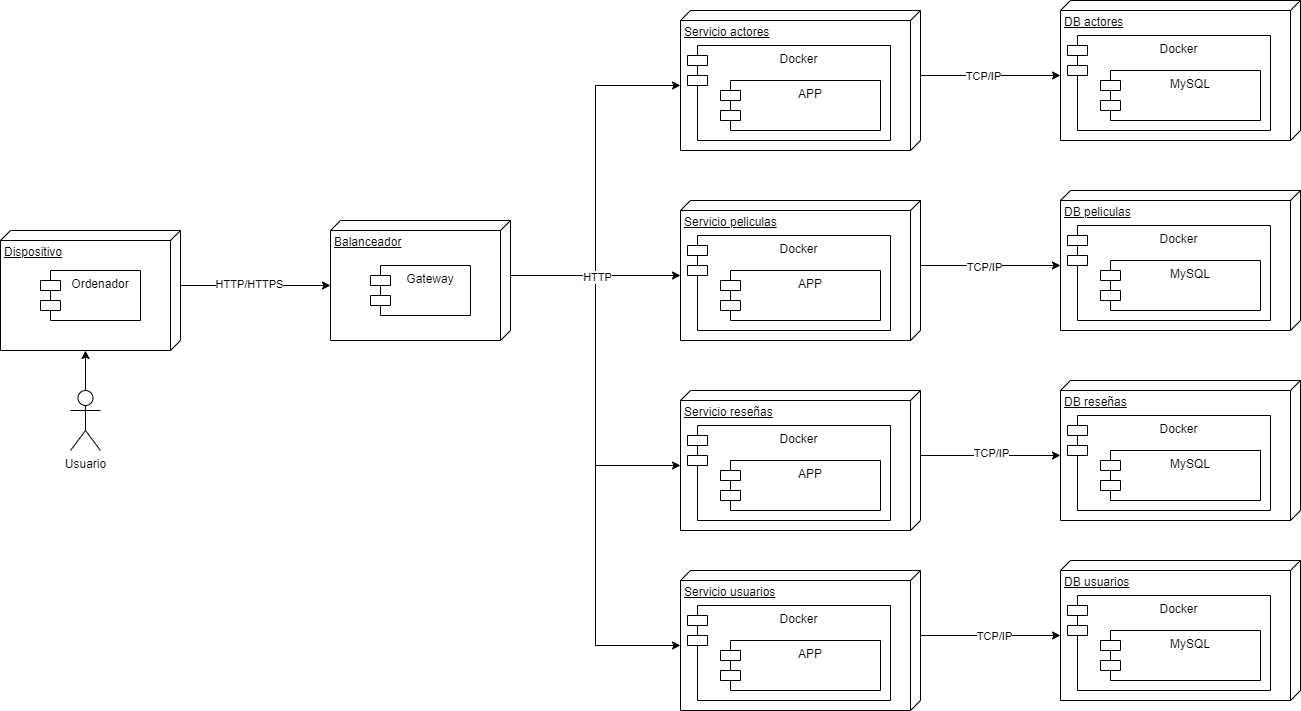

The diagram above was exported from draw.io. Its source (the exported page's mxGraphModel, read from the mxfile embedded in the PNG):
<mxGraphModel dx="954" dy="1825" grid="1" gridSize="10" guides="1" tooltips="1" connect="1" arrows="1" fold="1" page="1" pageScale="1" pageWidth="827" pageHeight="1169" math="0" shadow="0">
  <root>
    <mxCell id="0" />
    <mxCell id="1" parent="0" />
    <mxCell id="b05G2BwGBAMfBlejhULc-1" value="Dispositivo" style="verticalAlign=top;align=left;spacingTop=8;spacingLeft=2;spacingRight=12;shape=cube;size=10;direction=south;fontStyle=4;html=1;whiteSpace=wrap;" vertex="1" parent="1">
      <mxGeometry x="40" y="200" width="180" height="120" as="geometry" />
    </mxCell>
    <mxCell id="b05G2BwGBAMfBlejhULc-2" value="Ordenador" style="shape=module;align=left;spacingLeft=20;align=center;verticalAlign=top;whiteSpace=wrap;html=1;" vertex="1" parent="1">
      <mxGeometry x="80" y="240" width="100" height="50" as="geometry" />
    </mxCell>
    <mxCell id="b05G2BwGBAMfBlejhULc-3" value="Usuario" style="shape=umlActor;verticalLabelPosition=bottom;verticalAlign=top;html=1;" vertex="1" parent="1">
      <mxGeometry x="110" y="360" width="30" height="60" as="geometry" />
    </mxCell>
    <mxCell id="b05G2BwGBAMfBlejhULc-4" style="edgeStyle=orthogonalEdgeStyle;rounded=0;orthogonalLoop=1;jettySize=auto;html=1;exitX=0.5;exitY=0;exitDx=0;exitDy=0;exitPerimeter=0;entryX=0;entryY=0;entryDx=120;entryDy=95;entryPerimeter=0;" edge="1" parent="1" source="b05G2BwGBAMfBlejhULc-3" target="b05G2BwGBAMfBlejhULc-1">
      <mxGeometry relative="1" as="geometry" />
    </mxCell>
    <mxCell id="b05G2BwGBAMfBlejhULc-5" value="Balanceador" style="verticalAlign=top;align=left;spacingTop=8;spacingLeft=2;spacingRight=12;shape=cube;size=10;direction=south;fontStyle=4;html=1;whiteSpace=wrap;" vertex="1" parent="1">
      <mxGeometry x="370" y="190" width="180" height="120" as="geometry" />
    </mxCell>
    <mxCell id="b05G2BwGBAMfBlejhULc-6" value="Gateway" style="shape=module;align=left;spacingLeft=20;align=center;verticalAlign=top;whiteSpace=wrap;html=1;" vertex="1" parent="1">
      <mxGeometry x="410" y="235" width="100" height="50" as="geometry" />
    </mxCell>
    <mxCell id="b05G2BwGBAMfBlejhULc-7" style="edgeStyle=orthogonalEdgeStyle;rounded=0;orthogonalLoop=1;jettySize=auto;html=1;exitX=0;exitY=0;exitDx=55;exitDy=0;exitPerimeter=0;entryX=0;entryY=0;entryDx=65;entryDy=180;entryPerimeter=0;" edge="1" parent="1" source="b05G2BwGBAMfBlejhULc-1" target="b05G2BwGBAMfBlejhULc-5">
      <mxGeometry relative="1" as="geometry" />
    </mxCell>
    <mxCell id="b05G2BwGBAMfBlejhULc-8" value="HTTP/HTTPS" style="edgeLabel;html=1;align=center;verticalAlign=middle;resizable=0;points=[];" vertex="1" connectable="0" parent="b05G2BwGBAMfBlejhULc-7">
      <mxGeometry x="-0.0933" y="2" relative="1" as="geometry">
        <mxPoint as="offset" />
      </mxGeometry>
    </mxCell>
    <mxCell id="b05G2BwGBAMfBlejhULc-9" value="Servicio actores" style="verticalAlign=top;align=left;spacingTop=8;spacingLeft=2;spacingRight=12;shape=cube;size=10;direction=south;fontStyle=4;html=1;whiteSpace=wrap;" vertex="1" parent="1">
      <mxGeometry x="720" y="-20" width="240" height="140" as="geometry" />
    </mxCell>
    <mxCell id="b05G2BwGBAMfBlejhULc-10" value="Docker" style="shape=module;align=left;spacingLeft=20;align=center;verticalAlign=top;whiteSpace=wrap;html=1;" vertex="1" parent="1">
      <mxGeometry x="727" y="15" width="203" height="95" as="geometry" />
    </mxCell>
    <mxCell id="b05G2BwGBAMfBlejhULc-11" value="APP" style="shape=module;align=left;spacingLeft=20;align=center;verticalAlign=top;whiteSpace=wrap;html=1;" vertex="1" parent="1">
      <mxGeometry x="760" y="50" width="160" height="50" as="geometry" />
    </mxCell>
    <mxCell id="b05G2BwGBAMfBlejhULc-12" value="Servicio peliculas" style="verticalAlign=top;align=left;spacingTop=8;spacingLeft=2;spacingRight=12;shape=cube;size=10;direction=south;fontStyle=4;html=1;whiteSpace=wrap;" vertex="1" parent="1">
      <mxGeometry x="720" y="170" width="240" height="140" as="geometry" />
    </mxCell>
    <mxCell id="b05G2BwGBAMfBlejhULc-13" value="Docker" style="shape=module;align=left;spacingLeft=20;align=center;verticalAlign=top;whiteSpace=wrap;html=1;" vertex="1" parent="1">
      <mxGeometry x="727" y="205" width="203" height="95" as="geometry" />
    </mxCell>
    <mxCell id="b05G2BwGBAMfBlejhULc-14" value="APP" style="shape=module;align=left;spacingLeft=20;align=center;verticalAlign=top;whiteSpace=wrap;html=1;" vertex="1" parent="1">
      <mxGeometry x="760" y="240" width="160" height="50" as="geometry" />
    </mxCell>
    <mxCell id="b05G2BwGBAMfBlejhULc-15" value="Servicio reseñas" style="verticalAlign=top;align=left;spacingTop=8;spacingLeft=2;spacingRight=12;shape=cube;size=10;direction=south;fontStyle=4;html=1;whiteSpace=wrap;" vertex="1" parent="1">
      <mxGeometry x="720" y="360" width="240" height="140" as="geometry" />
    </mxCell>
    <mxCell id="b05G2BwGBAMfBlejhULc-16" value="Docker" style="shape=module;align=left;spacingLeft=20;align=center;verticalAlign=top;whiteSpace=wrap;html=1;" vertex="1" parent="1">
      <mxGeometry x="727" y="395" width="203" height="95" as="geometry" />
    </mxCell>
    <mxCell id="b05G2BwGBAMfBlejhULc-17" value="APP" style="shape=module;align=left;spacingLeft=20;align=center;verticalAlign=top;whiteSpace=wrap;html=1;" vertex="1" parent="1">
      <mxGeometry x="760" y="430" width="160" height="50" as="geometry" />
    </mxCell>
    <mxCell id="b05G2BwGBAMfBlejhULc-18" value="Servicio usuarios" style="verticalAlign=top;align=left;spacingTop=8;spacingLeft=2;spacingRight=12;shape=cube;size=10;direction=south;fontStyle=4;html=1;whiteSpace=wrap;" vertex="1" parent="1">
      <mxGeometry x="720" y="540" width="240" height="140" as="geometry" />
    </mxCell>
    <mxCell id="b05G2BwGBAMfBlejhULc-19" value="Docker" style="shape=module;align=left;spacingLeft=20;align=center;verticalAlign=top;whiteSpace=wrap;html=1;" vertex="1" parent="1">
      <mxGeometry x="727" y="575" width="203" height="95" as="geometry" />
    </mxCell>
    <mxCell id="b05G2BwGBAMfBlejhULc-20" value="APP" style="shape=module;align=left;spacingLeft=20;align=center;verticalAlign=top;whiteSpace=wrap;html=1;" vertex="1" parent="1">
      <mxGeometry x="760" y="610" width="160" height="50" as="geometry" />
    </mxCell>
    <mxCell id="b05G2BwGBAMfBlejhULc-21" style="edgeStyle=orthogonalEdgeStyle;rounded=0;orthogonalLoop=1;jettySize=auto;html=1;exitX=0;exitY=0;exitDx=55;exitDy=0;exitPerimeter=0;entryX=0;entryY=0;entryDx=75;entryDy=240;entryPerimeter=0;" edge="1" parent="1" source="b05G2BwGBAMfBlejhULc-5" target="b05G2BwGBAMfBlejhULc-9">
      <mxGeometry relative="1" as="geometry" />
    </mxCell>
    <mxCell id="b05G2BwGBAMfBlejhULc-22" style="edgeStyle=orthogonalEdgeStyle;rounded=0;orthogonalLoop=1;jettySize=auto;html=1;exitX=0;exitY=0;exitDx=55;exitDy=0;exitPerimeter=0;entryX=0;entryY=0;entryDx=75;entryDy=240;entryPerimeter=0;" edge="1" parent="1" source="b05G2BwGBAMfBlejhULc-5" target="b05G2BwGBAMfBlejhULc-12">
      <mxGeometry relative="1" as="geometry" />
    </mxCell>
    <mxCell id="b05G2BwGBAMfBlejhULc-23" style="edgeStyle=orthogonalEdgeStyle;rounded=0;orthogonalLoop=1;jettySize=auto;html=1;exitX=0;exitY=0;exitDx=55;exitDy=0;exitPerimeter=0;entryX=0;entryY=0;entryDx=75;entryDy=240;entryPerimeter=0;" edge="1" parent="1" source="b05G2BwGBAMfBlejhULc-5" target="b05G2BwGBAMfBlejhULc-15">
      <mxGeometry relative="1" as="geometry" />
    </mxCell>
    <mxCell id="b05G2BwGBAMfBlejhULc-24" style="edgeStyle=orthogonalEdgeStyle;rounded=0;orthogonalLoop=1;jettySize=auto;html=1;exitX=0;exitY=0;exitDx=55;exitDy=0;exitPerimeter=0;entryX=0;entryY=0;entryDx=75;entryDy=240;entryPerimeter=0;" edge="1" parent="1" source="b05G2BwGBAMfBlejhULc-5" target="b05G2BwGBAMfBlejhULc-18">
      <mxGeometry relative="1" as="geometry" />
    </mxCell>
    <mxCell id="b05G2BwGBAMfBlejhULc-41" value="HTTP" style="edgeLabel;html=1;align=center;verticalAlign=middle;resizable=0;points=[];" vertex="1" connectable="0" parent="b05G2BwGBAMfBlejhULc-24">
      <mxGeometry x="-0.6815" y="1" relative="1" as="geometry">
        <mxPoint as="offset" />
      </mxGeometry>
    </mxCell>
    <mxCell id="b05G2BwGBAMfBlejhULc-25" value="DB actores" style="verticalAlign=top;align=left;spacingTop=8;spacingLeft=2;spacingRight=12;shape=cube;size=10;direction=south;fontStyle=4;html=1;whiteSpace=wrap;" vertex="1" parent="1">
      <mxGeometry x="1100" y="-30" width="240" height="140" as="geometry" />
    </mxCell>
    <mxCell id="b05G2BwGBAMfBlejhULc-26" value="Docker" style="shape=module;align=left;spacingLeft=20;align=center;verticalAlign=top;whiteSpace=wrap;html=1;" vertex="1" parent="1">
      <mxGeometry x="1107" y="5" width="203" height="95" as="geometry" />
    </mxCell>
    <mxCell id="b05G2BwGBAMfBlejhULc-27" value="MySQL" style="shape=module;align=left;spacingLeft=20;align=center;verticalAlign=top;whiteSpace=wrap;html=1;" vertex="1" parent="1">
      <mxGeometry x="1140" y="40" width="160" height="50" as="geometry" />
    </mxCell>
    <mxCell id="b05G2BwGBAMfBlejhULc-28" value="DB peliculas" style="verticalAlign=top;align=left;spacingTop=8;spacingLeft=2;spacingRight=12;shape=cube;size=10;direction=south;fontStyle=4;html=1;whiteSpace=wrap;" vertex="1" parent="1">
      <mxGeometry x="1100" y="160" width="240" height="140" as="geometry" />
    </mxCell>
    <mxCell id="b05G2BwGBAMfBlejhULc-29" value="Docker" style="shape=module;align=left;spacingLeft=20;align=center;verticalAlign=top;whiteSpace=wrap;html=1;" vertex="1" parent="1">
      <mxGeometry x="1107" y="195" width="203" height="95" as="geometry" />
    </mxCell>
    <mxCell id="b05G2BwGBAMfBlejhULc-30" value="MySQL" style="shape=module;align=left;spacingLeft=20;align=center;verticalAlign=top;whiteSpace=wrap;html=1;" vertex="1" parent="1">
      <mxGeometry x="1140" y="230" width="160" height="50" as="geometry" />
    </mxCell>
    <mxCell id="b05G2BwGBAMfBlejhULc-31" value="DB reseñas" style="verticalAlign=top;align=left;spacingTop=8;spacingLeft=2;spacingRight=12;shape=cube;size=10;direction=south;fontStyle=4;html=1;whiteSpace=wrap;" vertex="1" parent="1">
      <mxGeometry x="1100" y="350" width="240" height="140" as="geometry" />
    </mxCell>
    <mxCell id="b05G2BwGBAMfBlejhULc-32" value="Docker" style="shape=module;align=left;spacingLeft=20;align=center;verticalAlign=top;whiteSpace=wrap;html=1;" vertex="1" parent="1">
      <mxGeometry x="1107" y="385" width="203" height="95" as="geometry" />
    </mxCell>
    <mxCell id="b05G2BwGBAMfBlejhULc-33" value="MySQL" style="shape=module;align=left;spacingLeft=20;align=center;verticalAlign=top;whiteSpace=wrap;html=1;" vertex="1" parent="1">
      <mxGeometry x="1140" y="420" width="160" height="50" as="geometry" />
    </mxCell>
    <mxCell id="b05G2BwGBAMfBlejhULc-34" value="DB usuarios" style="verticalAlign=top;align=left;spacingTop=8;spacingLeft=2;spacingRight=12;shape=cube;size=10;direction=south;fontStyle=4;html=1;whiteSpace=wrap;" vertex="1" parent="1">
      <mxGeometry x="1100" y="530" width="240" height="140" as="geometry" />
    </mxCell>
    <mxCell id="b05G2BwGBAMfBlejhULc-35" value="Docker" style="shape=module;align=left;spacingLeft=20;align=center;verticalAlign=top;whiteSpace=wrap;html=1;" vertex="1" parent="1">
      <mxGeometry x="1107" y="565" width="203" height="95" as="geometry" />
    </mxCell>
    <mxCell id="b05G2BwGBAMfBlejhULc-36" value="MySQL" style="shape=module;align=left;spacingLeft=20;align=center;verticalAlign=top;whiteSpace=wrap;html=1;" vertex="1" parent="1">
      <mxGeometry x="1140" y="600" width="160" height="50" as="geometry" />
    </mxCell>
    <mxCell id="b05G2BwGBAMfBlejhULc-37" style="edgeStyle=orthogonalEdgeStyle;rounded=0;orthogonalLoop=1;jettySize=auto;html=1;exitX=0;exitY=0;exitDx=65;exitDy=0;exitPerimeter=0;entryX=0;entryY=0;entryDx=75;entryDy=240;entryPerimeter=0;" edge="1" parent="1" source="b05G2BwGBAMfBlejhULc-9" target="b05G2BwGBAMfBlejhULc-25">
      <mxGeometry relative="1" as="geometry" />
    </mxCell>
    <mxCell id="b05G2BwGBAMfBlejhULc-42" value="TCP/IP" style="edgeLabel;html=1;align=center;verticalAlign=middle;resizable=0;points=[];" vertex="1" connectable="0" parent="b05G2BwGBAMfBlejhULc-37">
      <mxGeometry x="-0.1143" relative="1" as="geometry">
        <mxPoint as="offset" />
      </mxGeometry>
    </mxCell>
    <mxCell id="b05G2BwGBAMfBlejhULc-38" style="edgeStyle=orthogonalEdgeStyle;rounded=0;orthogonalLoop=1;jettySize=auto;html=1;exitX=0;exitY=0;exitDx=65;exitDy=0;exitPerimeter=0;entryX=0;entryY=0;entryDx=75;entryDy=240;entryPerimeter=0;" edge="1" parent="1" source="b05G2BwGBAMfBlejhULc-12" target="b05G2BwGBAMfBlejhULc-28">
      <mxGeometry relative="1" as="geometry" />
    </mxCell>
    <mxCell id="b05G2BwGBAMfBlejhULc-43" value="TCP/IP" style="edgeLabel;html=1;align=center;verticalAlign=middle;resizable=0;points=[];" vertex="1" connectable="0" parent="b05G2BwGBAMfBlejhULc-38">
      <mxGeometry x="-0.1" y="-1" relative="1" as="geometry">
        <mxPoint as="offset" />
      </mxGeometry>
    </mxCell>
    <mxCell id="b05G2BwGBAMfBlejhULc-39" style="edgeStyle=orthogonalEdgeStyle;rounded=0;orthogonalLoop=1;jettySize=auto;html=1;exitX=0;exitY=0;exitDx=65;exitDy=0;exitPerimeter=0;entryX=0;entryY=0;entryDx=75;entryDy=240;entryPerimeter=0;" edge="1" parent="1" source="b05G2BwGBAMfBlejhULc-15" target="b05G2BwGBAMfBlejhULc-31">
      <mxGeometry relative="1" as="geometry" />
    </mxCell>
    <mxCell id="b05G2BwGBAMfBlejhULc-44" value="TCP/IP" style="edgeLabel;html=1;align=center;verticalAlign=middle;resizable=0;points=[];" vertex="1" connectable="0" parent="b05G2BwGBAMfBlejhULc-39">
      <mxGeometry y="3" relative="1" as="geometry">
        <mxPoint as="offset" />
      </mxGeometry>
    </mxCell>
    <mxCell id="b05G2BwGBAMfBlejhULc-40" style="edgeStyle=orthogonalEdgeStyle;rounded=0;orthogonalLoop=1;jettySize=auto;html=1;exitX=0;exitY=0;exitDx=65;exitDy=0;exitPerimeter=0;entryX=0;entryY=0;entryDx=75;entryDy=240;entryPerimeter=0;" edge="1" parent="1" source="b05G2BwGBAMfBlejhULc-18" target="b05G2BwGBAMfBlejhULc-34">
      <mxGeometry relative="1" as="geometry" />
    </mxCell>
    <mxCell id="b05G2BwGBAMfBlejhULc-45" value="TCP/IP" style="edgeLabel;html=1;align=center;verticalAlign=middle;resizable=0;points=[];" vertex="1" connectable="0" parent="b05G2BwGBAMfBlejhULc-40">
      <mxGeometry x="0.0429" relative="1" as="geometry">
        <mxPoint as="offset" />
      </mxGeometry>
    </mxCell>
  </root>
</mxGraphModel>